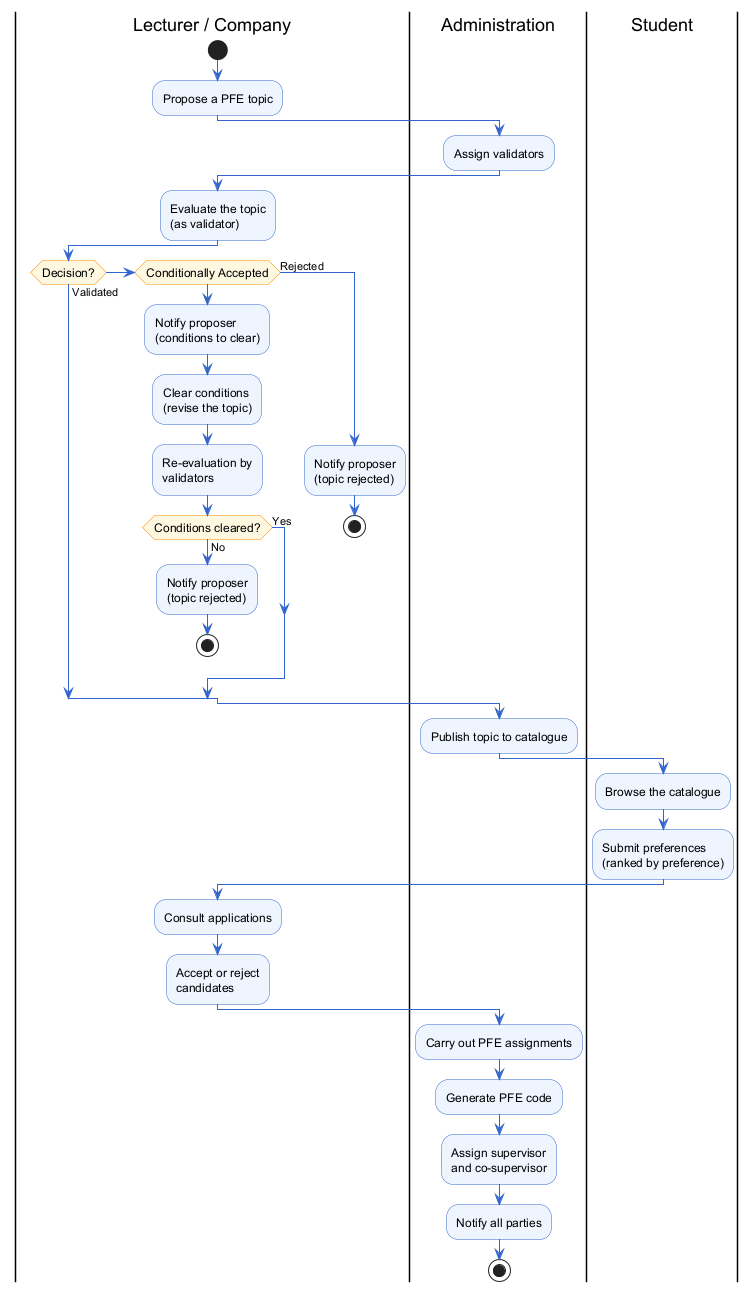

The diagram above was rendered by PlantUML. Its source (embedded in the PNG):
@startuml
skinparam activity {
  BackgroundColor #EEF5FF
  BorderColor #3366CC
  ArrowColor #3366CC
  DiamondBackgroundColor #FFF8E1
  DiamondBorderColor #FF8C00
  FontSize 12
}

|Lecturer / Company|
start
:Propose a PFE topic;

|Administration|
:Assign validators;

|Lecturer / Company|
:Evaluate the topic\n(as validator);
if (Decision?) then (Validated)
elseif (Conditionally Accepted)
  :Notify proposer\n(conditions to clear);
  :Clear conditions\n(revise the topic);
  :Re-evaluation by\nvalidators;
  if (Conditions cleared?) then (Yes)
  else (No)
    :Notify proposer\n(topic rejected);
    stop
  endif
else (Rejected)
  :Notify proposer\n(topic rejected);
  stop
endif

|Administration|
:Publish topic to catalogue;

|Student|
:Browse the catalogue;
:Submit preferences\n(ranked by preference);

|Lecturer / Company|
:Consult applications;
:Accept or reject\ncandidates;

|Administration|
:Carry out PFE assignments;
:Generate PFE code;
:Assign supervisor\nand co-supervisor;
:Notify all parties;
stop
@enduml